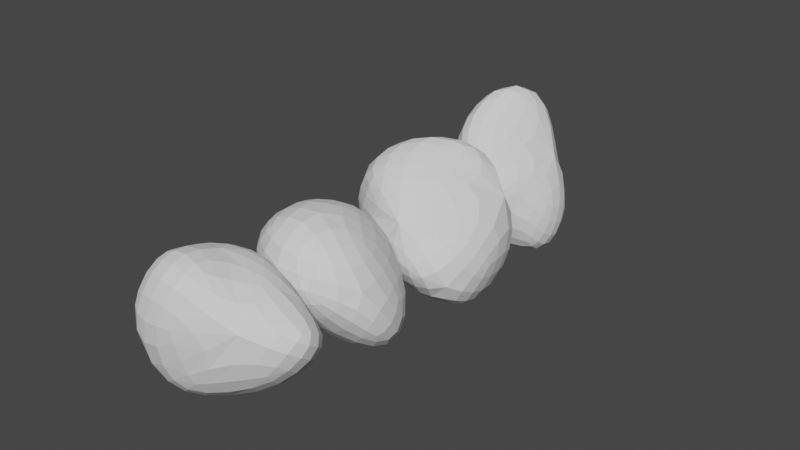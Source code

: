 # Source: Rock2.blend  (saved by Blender 2.92.15; exported with 4.5.12 LTS)
import bpy
from mathutils import Matrix  # noqa: F401  (used for matrix-valued properties, if any)

bpy.ops.wm.read_factory_settings(use_empty=True)
scene = bpy.context.scene
scene.name = 'Scene'

# ---- collections
col_collection = bpy.data.collections.new('Collection'); scene.collection.children.link(col_collection)

# ---- world
world_world = bpy.data.worlds.new('World'); scene.world = world_world
world_world.use_nodes = True; world_world.node_tree.nodes.clear()
_N = world_world.node_tree.nodes; _L = world_world.node_tree.links
n0 = _N.new('ShaderNodeOutputWorld'); n0.name = 'World Output'; n0.location = (300, 300)
n1 = _N.new('ShaderNodeBackground'); n1.name = 'Background'; n1.location = (10, 300)
n1.inputs[0].default_value = (0.05088, 0.05088, 0.05088, 1.0)
_L.new(n1.outputs[0], n0.inputs[0])
n0.is_active_output = True
world_world.color = (0.05088, 0.05088, 0.05088)
world_world.use_sun_shadow = False
world_world.sun_shadow_jitter_overblur = 0.0

# ---- meshes
me_icosphere_001 = bpy.data.meshes.new('Icosphere.001')
me_icosphere_001.from_pydata([(-1.186, -2.148, 1.666), (0.5456, -1.623, -1.921), (-2.049, -2.196, -2.162), (-3.172, -5.239, 1.367), (-1.168, -3.376, 2.623), (2.404, -3.074, 1.481), (-0.156, -5.01, -2.941), (-2.538, -6.645, -2.06), (-0.7459, -6.34, 3.177), (2.167, -5.643, 1.204), (4.21, -3.976, 0.5158)], [], [(0, 1, 2), (1, 0, 5), (0, 2, 3), (0, 3, 4), (0, 4, 5), (1, 5, 10), (2, 1, 6), (3, 2, 7), (4, 3, 8), (5, 4, 9), (1, 10, 6), (2, 6, 7), (3, 7, 8), (4, 8, 9), (5, 9, 10), (7, 6, 9), (8, 7, 9), (10, 9, 6)])
_uv = me_icosphere_001.uv_layers.new(name='UVMap')
_uv.uv.foreach_set('vector', [0.8182, 0.0, 0.7273, 0.1575, 0.9091, 0.1575, 0.7273, 0.1575, 0.6364, 0.0, 0.5455, 0.1575, 0.09091, 0.0, 0.0, 0.1575, 0.1818, 0.1575, 0.2727, 0.0, 0.1818, 0.1575, 0.3636, 0.1575, 0.4545, 0.0, 0.3636, 0.1575, 0.5455, 0.1575, 0.7273, 0.1575, 0.5455, 0.1575, 0.6364, 0.3149, 0.9091, 0.1575, 0.7273, 0.1575, 0.8182, 0.3149, 0.1818, 0.1575, 0.0, 0.1575, 0.09091, 0.3149, 0.3636, 0.1575, 0.1818, 0.1575, 0.2727, 0.3149, 0.5455, 0.1575, 0.3636, 0.1575, 0.4545, 0.3149, 0.7273, 0.1575, 0.6364, 0.3149, 0.8182, 0.3149, 0.9091, 0.1575, 0.8182, 0.3149, 1.0, 0.3149, 0.1818, 0.1575, 0.09091, 0.3149, 0.2727, 0.3149, 0.3636, 0.1575, 0.2727, 0.3149, 0.4545, 0.3149, 0.5455, 0.1575, 0.4545, 0.3149, 0.6364, 0.3149, 0.09091, 0.3149, 0.8182, 0.3149, 0.4545, 0.3149, 0.2727, 0.3149, 0.09091, 0.3149, 0.4545, 0.3149, 0.6364, 0.3149, 0.4545, 0.3149, 0.8182, 0.3149])
me_icosphere_001.use_remesh_fix_poles = True
me_icosphere_001.use_remesh_preserve_attributes = False
me_icosphere_001.use_mirror_vertex_groups = False
me_icosphere_001.update()
me_icosphere_002 = bpy.data.meshes.new('Icosphere.002')
me_icosphere_002.from_pydata([(-2.93, 8.0, -1.474), (0.2873, 6.536, 0.8359), (-1.134, 12.03, 0.2784), (2.495, 8.985, -2.646), (0.09441, 11.16, 4.602), (1.181, 11.74, -2.119), (1.949, 10.42, 1.132), (1.182, 7.595, -0.2878), (0.6195, 8.942, -3.279), (-0.5351, 6.841, -1.647), (-1.001, 7.586, 3.343), (-2.208, 8.06, 1.263)], [], [(3, 6, 7), (7, 6, 1), (1, 6, 10), (6, 4, 10), (5, 6, 3), (2, 6, 5), (6, 2, 4), (10, 4, 11), (4, 2, 11), (5, 3, 8), (2, 5, 0), (0, 5, 8), (0, 11, 2), (8, 9, 0), (10, 11, 1), (11, 0, 1), (9, 1, 0), (7, 1, 9), (9, 8, 7), (7, 8, 3)])
_uv = me_icosphere_002.uv_layers.new(name='UVMap')
_uv.uv.foreach_set('vector', [0.0, 0.0, 0.0, 0.0, 0.0, 0.0, 0.0, 0.0, 0.0, 0.0, 0.0, 0.0, 0.0, 0.0, 0.0, 0.0, 0.0, 0.0, 0.0, 0.0, 0.0, 0.0, 0.0, 0.0, 0.0, 0.0, 0.0, 0.0, 0.0, 0.0, 0.0, 0.0, 0.0, 0.0, 0.0, 0.0, 0.0, 0.0, 0.0, 0.0, 0.0, 0.0, 0.0, 0.0, 0.0, 0.0, 0.0, 0.0, 0.0, 0.0, 0.0, 0.0, 0.0, 0.0, 0.0, 0.0, 0.0, 0.0, 0.0, 0.0, 0.0, 0.0, 0.0, 0.0, 0.0, 0.0, 0.0, 0.0, 0.0, 0.0, 0.0, 0.0, 0.0, 0.0, 0.0, 0.0, 0.0, 0.0, 0.0, 0.0, 0.0, 0.0, 0.0, 0.0, 0.0, 0.0, 0.0, 0.0, 0.0, 0.0, 0.0, 0.0, 0.0, 0.0, 0.0, 0.0, 0.0, 0.0, 0.0, 0.0, 0.0, 0.0, 0.0, 0.0, 0.0, 0.0, 0.0, 0.0, 0.0, 0.0, 0.0, 0.0, 0.0, 0.0, 0.0, 0.0, 0.0, 0.0, 0.0, 0.0])
me_icosphere_002.use_remesh_fix_poles = True
me_icosphere_002.use_remesh_preserve_attributes = False
me_icosphere_002.use_mirror_vertex_groups = False
me_icosphere_002.update()
me_icosphere_003 = bpy.data.meshes.new('Icosphere.003')
me_icosphere_003.from_pydata([(-2.931, 4.001, -1.474), (0.7371, 1.925, 1.082), (-1.119, 7.01, 0.3076), (2.495, 4.986, -2.646), (0.336, 6.702, 3.276), (1.181, 7.736, -2.119), (2.812, 6.754, 1.441), (2.984, 1.366, -0.8909), (0.6195, 4.943, -3.279), (-0.5056, 2.822, -1.63), (-1.076, 3.559, 3.33), (-3.606, 3.532, 1.029)], [], [(3, 6, 7), (7, 6, 1), (1, 6, 10), (6, 4, 10), (5, 6, 3), (2, 6, 5), (6, 2, 4), (10, 4, 11), (4, 2, 11), (5, 3, 8), (2, 5, 0), (0, 5, 8), (0, 11, 2), (8, 9, 0), (10, 11, 1), (11, 0, 1), (9, 1, 0), (7, 1, 9), (9, 8, 7), (7, 8, 3)])
_uv = me_icosphere_003.uv_layers.new(name='UVMap')
_uv.uv.foreach_set('vector', [0.0, 0.0, 0.0, 0.0, 0.0, 0.0, 0.0, 0.0, 0.0, 0.0, 0.0, 0.0, 0.0, 0.0, 0.0, 0.0, 0.0, 0.0, 0.0, 0.0, 0.0, 0.0, 0.0, 0.0, 0.0, 0.0, 0.0, 0.0, 0.0, 0.0, 0.0, 0.0, 0.0, 0.0, 0.0, 0.0, 0.0, 0.0, 0.0, 0.0, 0.0, 0.0, 0.0, 0.0, 0.0, 0.0, 0.0, 0.0, 0.0, 0.0, 0.0, 0.0, 0.0, 0.0, 0.0, 0.0, 0.0, 0.0, 0.0, 0.0, 0.0, 0.0, 0.0, 0.0, 0.0, 0.0, 0.0, 0.0, 0.0, 0.0, 0.0, 0.0, 0.0, 0.0, 0.0, 0.0, 0.0, 0.0, 0.0, 0.0, 0.0, 0.0, 0.0, 0.0, 0.0, 0.0, 0.0, 0.0, 0.0, 0.0, 0.0, 0.0, 0.0, 0.0, 0.0, 0.0, 0.0, 0.0, 0.0, 0.0, 0.0, 0.0, 0.0, 0.0, 0.0, 0.0, 0.0, 0.0, 0.0, 0.0, 0.0, 0.0, 0.0, 0.0, 0.0, 0.0, 0.0, 0.0, 0.0, 0.0])
me_icosphere_003.use_remesh_fix_poles = True
me_icosphere_003.use_remesh_preserve_attributes = False
me_icosphere_003.use_mirror_vertex_groups = False
me_icosphere_003.update()
me_icosphere_004 = bpy.data.meshes.new('Icosphere.004')
me_icosphere_004.from_pydata([(0.2076, -1.05, 3.282), (1.158, 1.897, 0.8291), (-1.374, 2.426, 1.487), (-3.019, -0.8661, 1.458), (-0.2422, -3.157, 1.514), (2.911, -1.526, 0.7853), (-0.1193, 2.885, -0.7632), (-2.933, 2.133, -0.7256), (-2.183, -1.19, -0.9633), (1.482, -1.598, -1.379), (2.676, 1.028, -2.848), (-0.7079, 0.5962, -2.842)], [], [(0, 1, 2), (1, 0, 5), (0, 2, 3), (0, 3, 4), (0, 4, 5), (1, 5, 10), (2, 1, 6), (3, 2, 7), (4, 3, 8), (5, 4, 9), (1, 10, 6), (2, 6, 7), (3, 7, 8), (4, 8, 9), (5, 9, 10), (6, 10, 11), (7, 6, 11), (8, 7, 11), (9, 8, 11), (10, 9, 11)])
_uv = me_icosphere_004.uv_layers.new(name='UVMap')
_uv.uv.foreach_set('vector', [0.8182, 0.0, 0.7273, 0.1575, 0.9091, 0.1575, 0.7273, 0.1575, 0.6364, 0.0, 0.5455, 0.1575, 0.09091, 0.0, 0.0, 0.1575, 0.1818, 0.1575, 0.2727, 0.0, 0.1818, 0.1575, 0.3636, 0.1575, 0.4545, 0.0, 0.3636, 0.1575, 0.5455, 0.1575, 0.7273, 0.1575, 0.5455, 0.1575, 0.6364, 0.3149, 0.9091, 0.1575, 0.7273, 0.1575, 0.8182, 0.3149, 0.1818, 0.1575, 0.0, 0.1575, 0.09091, 0.3149, 0.3636, 0.1575, 0.1818, 0.1575, 0.2727, 0.3149, 0.5455, 0.1575, 0.3636, 0.1575, 0.4545, 0.3149, 0.7273, 0.1575, 0.6364, 0.3149, 0.8182, 0.3149, 0.9091, 0.1575, 0.8182, 0.3149, 1.0, 0.3149, 0.1818, 0.1575, 0.09091, 0.3149, 0.2727, 0.3149, 0.3636, 0.1575, 0.2727, 0.3149, 0.4545, 0.3149, 0.5455, 0.1575, 0.4545, 0.3149, 0.6364, 0.3149, 0.8182, 0.3149, 0.6364, 0.3149, 0.7273, 0.4724, 1.0, 0.3149, 0.8182, 0.3149, 0.9091, 0.4724, 0.2727, 0.3149, 0.09091, 0.3149, 0.1818, 0.4724, 0.4545, 0.3149, 0.2727, 0.3149, 0.3636, 0.4724, 0.6364, 0.3149, 0.4545, 0.3149, 0.5455, 0.4724])
me_icosphere_004.use_remesh_fix_poles = True
me_icosphere_004.use_remesh_preserve_attributes = False
me_icosphere_004.use_mirror_vertex_groups = False
me_icosphere_004.update()

# ---- objects
ob_icosphere = bpy.data.objects.new('Icosphere', me_icosphere_001)
ob_icosphere_001 = bpy.data.objects.new('Icosphere.001', me_icosphere_002)
ob_icosphere_002 = bpy.data.objects.new('Icosphere.002', me_icosphere_003)
ob_icosphere_003 = bpy.data.objects.new('Icosphere.003', me_icosphere_004)

# ---- transforms, parenting, visibility, modifiers, constraints
ob_icosphere.location = (0.0, -8.99, 0.0)
ob_icosphere.lineart.crease_threshold = 0.0
_m = ob_icosphere.modifiers.new('Subdivision', 'SUBSURF')
_m.uv_smooth = 'PRESERVE_CORNERS'
ob_icosphere_001.location = (0.0, -8.99, 0.0)
ob_icosphere_001.lineart.crease_threshold = 0.0
_m = ob_icosphere_001.modifiers.new('Subdivision', 'SUBSURF')
_m.uv_smooth = 'PRESERVE_CORNERS'
ob_icosphere_002.location = (0.0, -8.99, 0.0)
ob_icosphere_002.lineart.crease_threshold = 0.0
_m = ob_icosphere_002.modifiers.new('Subdivision', 'SUBSURF')
_m.uv_smooth = 'PRESERVE_CORNERS'
ob_icosphere_003.location = (0.0, -8.99, 0.0)
ob_icosphere_003.lineart.crease_threshold = 0.0
_m = ob_icosphere_003.modifiers.new('Subdivision', 'SUBSURF')
_m.uv_smooth = 'PRESERVE_CORNERS'

# ---- collection membership
col_collection.objects.link(ob_icosphere)
col_collection.objects.link(ob_icosphere_001)
col_collection.objects.link(ob_icosphere_002)
col_collection.objects.link(ob_icosphere_003)

# ---- scene / render settings (as saved in the file)
scene.frame_start = 1; scene.frame_end = 250; scene.frame_set(1)
scene.render.engine = 'BLENDER_EEVEE_NEXT'
scene.cycles.use_denoising = False
scene.cycles.samples = 128
scene.cycles.sampling_pattern = 'TABULATED_SOBOL'
scene.cycles.use_adaptive_sampling = False
scene.cycles.use_light_tree = False
scene.view_settings.view_transform = 'Filmic'
bpy.context.view_layer.update()

# ---- added for rendering (the .blend has no active camera and no usable light): camera, sun
cam_auto = bpy.data.cameras.new('AutoCamera')
cam_auto.lens = 50.0
cam_auto.sensor_width = 36.0
cam_auto.clip_end = 1000.0
ob_auto_camera = bpy.data.objects.new('AutoCamera', cam_auto)
scene.collection.objects.link(ob_auto_camera)
ob_auto_camera.location = (20.4031, -30.4186, 16.7421)
ob_auto_camera.rotation_euler = (1.09748, -7.21219e-08, 0.694738)
scene.camera = ob_auto_camera
light_auto_sun = bpy.data.lights.new('AutoSun', 'SUN')
light_auto_sun.energy = 3.0
light_auto_sun.angle = 0.0523599
ob_auto_sun = bpy.data.objects.new('AutoSun', light_auto_sun)
scene.collection.objects.link(ob_auto_sun)
ob_auto_sun.rotation_euler = (0.872665, 0.174533, 0.523599)
bpy.context.view_layer.update()
